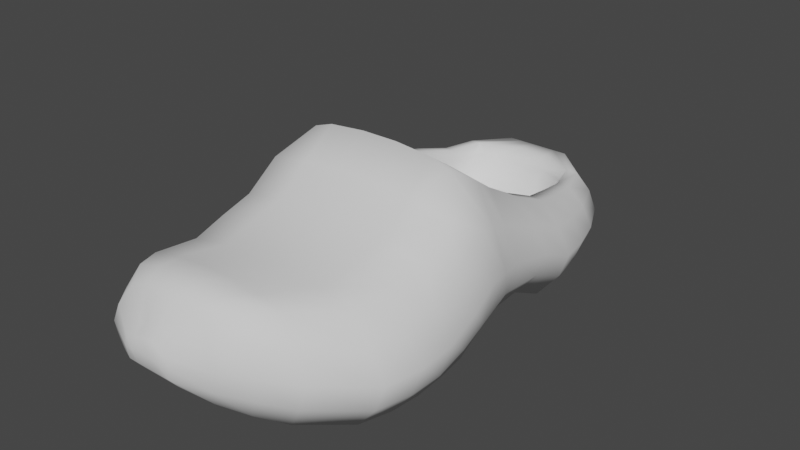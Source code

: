 # Source: croc.blend  (saved by Blender 3.4.6; exported with 4.5.12 LTS)
import bpy
from mathutils import Matrix  # noqa: F401  (used for matrix-valued properties, if any)

bpy.ops.wm.read_factory_settings(use_empty=True)
scene = bpy.context.scene
scene.name = 'Scene'

# ---- collections
col_collection = bpy.data.collections.new('Collection'); scene.collection.children.link(col_collection)

# ---- world
world_world = bpy.data.worlds.new('World'); scene.world = world_world
world_world.use_nodes = True; world_world.node_tree.nodes.clear()
_N = world_world.node_tree.nodes; _L = world_world.node_tree.links
n0 = _N.new('ShaderNodeOutputWorld'); n0.name = 'World Output'; n0.location = (300, 300)
n1 = _N.new('ShaderNodeBackground'); n1.name = 'Background'; n1.location = (10, 300)
n1.inputs[0].default_value = (0.05088, 0.05088, 0.05088, 1.0)
_L.new(n1.outputs[0], n0.inputs[0])
n0.is_active_output = True
world_world.color = (0.05088, 0.05088, 0.05088)
world_world.use_sun_shadow = False
world_world.sun_shadow_jitter_overblur = 0.0

# ---- meshes
me_cube_001 = bpy.data.meshes.new('Cube.001')
me_cube_001.from_pydata([(-0.6772, -1.0, -0.9494), (-0.6772, -1.0, 0.116), (-0.6316, 1.31, -0.9287), (-0.6316, 1.31, -0.2678), (0.924, -1.0, -0.9494), (0.924, -1.0, 0.116), (0.6468, 1.31, -0.9287), (0.6468, 1.31, -0.2678), (-0.6385, -1.554, -0.905), (-0.6385, -1.554, -0.01726), (0.8613, -1.554, -0.01726), (0.8613, -1.554, -0.905), (-0.602, -1.94, -0.7911), (-0.602, -1.94, 0.04374), (0.6369, -1.94, 0.04374), (0.6369, -1.94, -0.7911), (-0.5367, -2.119, -0.7005), (-0.5367, -2.119, 0.05554), (0.4683, -2.119, 0.05554), (0.4683, -2.119, -0.7005), (-0.3241, 1.887, -0.2738), (-0.3241, 1.794, -0.8311), (0.2405, 1.794, -0.8311), (0.2405, 1.887, -0.2738), (-0.6645, -0.4389, -0.948), (-0.5191, -0.4389, 0.5192), (0.8709, -0.4389, -0.948), (0.7255, -0.4389, 0.5192), (-0.6898, -0.07469, 0.279), (0.8177, -0.07469, -0.7874), (-0.6898, -0.07469, -0.7874), (0.8177, -0.07469, 0.279), (-0.7088, 0.345, 0.04294), (0.7987, 0.345, -0.7767), (-0.7088, 0.345, -0.7767), (0.7987, 0.345, 0.04294), (-0.7, 0.6871, -0.1113), (0.7873, 0.6871, -0.9482), (-0.7, 0.6871, -0.9482), (0.7873, 0.6871, -0.1113), (-0.4588, -2.255, -0.6212), (-0.4588, -2.255, -0.01344), (0.2727, -2.255, -0.01344), (0.2727, -2.255, -0.6212), (-0.2773, -2.351, -0.5378), (-0.2972, -2.351, -0.1888), (0.05389, -2.351, -0.1888), (0.04564, -2.351, -0.5378), (0.9193, -1.277, 0.04939), (0.9193, -1.277, -0.9272), (-0.6642, -1.277, -0.9272), (-0.6642, -1.277, 0.04939), (-0.6772, -0.7195, -0.9487), (0.9088, -0.7195, 0.3176), (-0.6772, -0.7195, 0.3176), (0.9088, -0.7195, -0.9487), (-0.7, 0.9988, -0.1895), (0.7303, 0.9988, -0.9385), (-0.7, 0.9988, -0.9385), (0.7303, 0.9988, -0.1895), (0.5481, 1.599, -0.2708), (-0.5576, 1.599, -0.2708), (-0.5576, 1.552, -0.8799), (0.5481, 1.552, -0.8799), (-0.8364, -1.02, -0.683), (-0.9061, -1.02, -0.4167), (-0.802, -1.02, -0.1503), (-0.7484, 1.373, -0.433), (-0.8458, 1.373, -0.5982), (-0.7805, 1.373, -0.7634), (0.7556, 1.373, -0.433), (0.8463, 1.373, -0.5982), (0.7855, 1.373, -0.7634), (1.082, -1.02, -0.1503), (1.213, -1.02, -0.4167), (1.125, -1.02, -0.683), (-0.789, -1.594, -0.6831), (-0.8549, -1.594, -0.4612), (-0.7566, -1.594, -0.2392), (1.008, -1.594, -0.2392), (1.13, -1.594, -0.4612), (1.048, -1.594, -0.6831), (-0.7443, -1.994, -0.5824), (-0.8066, -1.994, -0.3737), (-0.7136, -1.994, -0.165), (0.7439, -1.994, -0.165), (0.8331, -1.994, -0.3737), (0.7734, -1.994, -0.5824), (-0.6643, -2.179, -0.5115), (-0.7201, -2.179, -0.3225), (-0.6367, -2.179, -0.1335), (0.5456, -2.179, -0.1335), (0.6101, -2.179, -0.3225), (0.5669, -2.179, -0.5115), (-0.3866, 1.946, -0.4132), (-0.4387, 1.922, -0.5525), (-0.4038, 1.898, -0.6918), (0.2776, 1.946, -0.4132), (0.3085, 1.922, -0.5525), (0.2878, 1.898, -0.6918), (1.019, -0.439, 0.1524), (1.143, -0.439, -0.2144), (1.06, -0.439, -0.5812), (-0.7871, -0.439, 0.1524), (-0.8893, -0.439, -0.2144), (-0.8209, -0.439, -0.5812), (0.9567, -0.06174, 0.0124), (1.072, -0.06174, -0.2542), (0.9949, -0.06174, -0.5208), (-0.8169, -0.06174, 0.0124), (-0.9228, -0.06174, -0.2542), (-0.8519, -0.06174, -0.5208), (0.9343, 0.373, -0.162), (1.047, 0.373, -0.3669), (0.9716, 0.373, -0.5718), (-0.8393, 0.373, -0.162), (-0.948, 0.373, -0.3669), (-0.8751, 0.373, -0.5718), (0.9209, 0.7274, -0.3205), (1.032, 0.7274, -0.5298), (0.9577, 0.7274, -0.739), (-0.8288, 0.7274, -0.3205), (-0.9362, 0.7274, -0.5298), (-0.8643, 0.7274, -0.739), (-0.5688, -2.321, -0.4693), (-0.617, -2.321, -0.3173), (-0.5451, -2.321, -0.1654), (0.3155, -2.321, -0.1654), (0.3511, -2.321, -0.3173), (0.3272, -2.321, -0.4693), (-0.3465, -2.42, -0.4506), (-0.3769, -2.42, -0.3633), (-0.3515, -2.42, -0.2761), (0.0566, -2.42, -0.2761), (0.0506, -2.42, -0.3633), (0.04909, -2.42, -0.4506), (-0.8205, -1.307, -0.6831), (-0.8889, -1.307, -0.4389), (-0.7867, -1.307, -0.1948), (1.076, -1.307, -0.1948), (1.207, -1.307, -0.4389), (1.119, -1.307, -0.6831), (-0.802, -0.7296, 0.001047), (-0.9061, -0.7296, -0.3155), (-0.8364, -0.7296, -0.6321), (1.064, -0.7296, 0.001047), (1.193, -0.7296, -0.3155), (1.107, -0.7296, -0.6321), (0.8539, 1.05, -0.3768), (0.9569, 1.05, -0.564), (0.8879, 1.05, -0.7512), (-0.8288, 1.05, -0.3768), (-0.9362, 1.05, -0.564), (-0.8643, 1.05, -0.7512), (0.6646, 1.636, -0.7276), (0.7156, 1.648, -0.5753), (0.6395, 1.66, -0.4231), (-0.6613, 1.66, -0.4231), (-0.7478, 1.648, -0.5753), (-0.6899, 1.636, -0.7276), (0.3911, 1.31, -0.9287), (0.1354, 1.31, -0.9287), (-0.1202, 1.31, -0.9287), (-0.3759, 1.31, -0.9287), (-0.5303, 1.31, -0.2678), (-0.1571, 0.2103, -0.5794), (-0.5737, 0.2103, -0.5794), (0.5296, 1.31, -0.2678), (-0.3569, -1.0, -0.9494), (-0.03669, -1.0, -0.9494), (0.2836, -1.0, -0.9494), (0.6038, -1.0, -0.9494), (0.6038, -1.0, 0.1691), (0.2836, -1.0, 0.1979), (-0.03669, -1.0, 0.1979), (-0.3569, -1.0, 0.1691), (-0.3386, -1.554, -0.905), (-0.03858, -1.554, -0.905), (0.2614, -1.554, -0.905), (0.5614, -1.554, -0.905), (0.5614, -1.554, 0.03582), (0.2614, -1.554, 0.06465), (-0.03858, -1.554, 0.06465), (-0.3386, -1.554, 0.03582), (-0.3543, -1.94, -0.7911), (-0.1065, -1.94, -0.7911), (0.1413, -1.94, -0.7911), (0.3891, -1.94, -0.7911), (0.3891, -1.94, 0.09682), (0.1413, -1.94, 0.1256), (-0.1065, -1.94, 0.1256), (-0.3543, -1.94, 0.09682), (-0.3357, -2.119, -0.7005), (-0.1347, -2.119, -0.7005), (0.06632, -2.119, -0.7005), (0.2673, -2.119, -0.7005), (0.2673, -2.119, 0.1086), (0.06632, -2.119, 0.1375), (-0.1347, -2.119, 0.1375), (-0.3357, -2.119, 0.1086), (0.1276, 1.794, -0.8311), (0.01468, 1.794, -0.8311), (-0.09824, 1.794, -0.8311), (-0.2112, 1.794, -0.8311), (-0.2112, 1.887, -0.2738), (-0.09824, 1.887, -0.2738), (0.01468, 1.887, -0.2738), (0.1276, 1.887, -0.2738), (-0.3574, -0.4389, 0.5723), (-0.05036, -0.4389, 0.6011), (0.2567, -0.4389, 0.6011), (0.5638, -0.4389, 0.5723), (0.5638, -0.4389, -0.948), (0.2567, -0.4389, -0.948), (-0.05036, -0.4389, -0.948), (-0.3574, -0.4389, -0.948), (0.5162, -0.07469, -0.7874), (0.2147, -0.07469, -0.7874), (-0.08682, -0.07469, -0.7874), (-0.3883, -0.07469, -0.7874), (-0.5474, -0.07469, 0.279), (0.7024, -0.2094, -0.5383), (0.2858, -0.2094, -0.5383), (0.7024, -0.07469, 0.279), (-0.5737, 0.345, 0.04294), (-0.1308, -0.2094, -0.5383), (-0.5474, -0.2094, -0.5383), (0.6762, 0.345, 0.04294), (0.4972, 0.345, -0.7767), (0.1957, 0.345, -0.7767), (-0.1058, 0.345, -0.7767), (-0.4073, 0.345, -0.7767), (0.4899, 0.6871, -0.9482), (0.1924, 0.6871, -0.9482), (-0.105, 0.6871, -0.9482), (-0.4025, 0.6871, -0.9482), (-0.567, 0.6871, -0.1113), (0.5296, 1.176, -0.622), (0.1763, 1.176, -0.622), (0.666, 0.6871, -0.1113), (-0.3125, -2.255, -0.6212), (-0.1662, -2.255, -0.6212), (-0.01991, -2.255, -0.6212), (0.1264, -2.255, -0.6212), (0.1264, -2.255, 0.03964), (-0.01991, -2.255, 0.06847), (-0.1662, -2.255, 0.06847), (-0.3125, -2.255, 0.03964), (-0.2127, -2.351, -0.5378), (-0.1481, -2.351, -0.5378), (-0.08354, -2.351, -0.5378), (-0.01895, -2.351, -0.5378), (-0.01895, -2.351, -0.1518), (-0.08354, -2.351, -0.1295), (-0.1481, -2.351, -0.1295), (-0.2127, -2.351, -0.1518), (-0.3475, -1.277, 0.1025), (-0.0308, -1.277, 0.1313), (0.2859, -1.277, 0.1313), (0.6026, -1.277, 0.1025), (0.6026, -1.277, -0.9272), (0.2859, -1.277, -0.9272), (-0.0308, -1.277, -0.9272), (-0.3475, -1.277, -0.9272), (-0.36, -0.7195, 0.3707), (-0.04276, -0.7195, 0.3995), (0.2744, -0.7195, 0.3995), (0.5916, -0.7195, 0.3707), (0.5916, -0.7195, -0.9487), (0.2744, -0.7195, -0.9487), (-0.04276, -0.7195, -0.9487), (-0.36, -0.7195, -0.9487), (-0.5828, 0.9988, -0.1895), (-0.177, 1.176, -0.622), (-0.5303, 1.176, -0.622), (0.6031, 0.9988, -0.1895), (0.4443, 0.9988, -0.9385), (0.1582, 0.9988, -0.9385), (-0.1278, 0.9988, -0.9385), (-0.4139, 0.9988, -0.9385), (-0.3365, 1.552, -0.8799), (-0.1153, 1.552, -0.8799), (0.1058, 1.552, -0.8799), (0.327, 1.552, -0.8799), (0.4409, 1.599, -0.2708), (0.1354, 1.695, -0.2708), (-0.1702, 1.695, -0.2708), (-0.4758, 1.599, -0.2708), (-0.03003, -2.42, -0.4506), (-0.1092, -2.42, -0.4506), (-0.1883, -2.42, -0.4506), (-0.2674, -2.42, -0.4506), (-0.03489, -2.439, -0.3477), (-0.1204, -2.439, -0.3381), (-0.2059, -2.439, -0.3381), (-0.2914, -2.439, -0.3477), (-0.02764, -2.42, -0.2515), (-0.1036, -2.42, -0.2281), (-0.1796, -2.42, -0.2281), (-0.2556, -2.42, -0.2515), (-0.2655, 1.898, -0.6918), (-0.1272, 1.898, -0.6918), (0.01117, 1.898, -0.6918), (0.1495, 1.898, -0.6918), (-0.2893, 1.922, -0.5525), (-0.1398, 1.922, -0.5525), (0.009631, 1.922, -0.5525), (0.1591, 1.922, -0.5525), (-0.2538, 1.946, -0.4132), (-0.1209, 1.946, -0.4132), (0.01193, 1.946, -0.4132), (0.1448, 1.946, -0.4132), (-0.6772, -0.2568, -0.8677), (0.8443, -0.2568, 0.3991), (-0.6772, -0.2568, 0.3991), (0.8443, -0.2568, -0.8677), (-0.8364, -0.2504, -0.551), (-0.9061, -0.2504, -0.2343), (-0.802, -0.2504, 0.08241), (1.027, -0.2504, -0.551), (1.108, -0.2504, -0.2343), (0.9879, -0.2504, 0.08241), (-0.3729, -0.2568, -0.8677), (-0.06859, -0.2568, -0.8677), (0.2357, -0.2568, -0.8677), (0.54, -0.2568, -0.8677), (0.6331, -0.2577, 0.4391), (0.2713, -0.3174, 0.5097), (-0.09059, -0.3174, 0.5097), (-0.4524, -0.2577, 0.4391), (-0.5303, 1.271, -0.3705), (0.5296, 1.271, -0.3705), (-0.5474, -0.1138, 0.1763), (0.7024, -0.1138, 0.1763), (-0.5737, 0.306, -0.05979), (0.6762, 0.306, -0.05979), (-0.567, 0.6481, -0.214), (0.666, 0.6481, -0.214), (-0.5828, 0.9597, -0.2923), (0.6031, 0.9597, -0.2923), (0.4409, 1.56, -0.3735), (0.1354, 1.656, -0.3735), (-0.1702, 1.656, -0.3735), (-0.4758, 1.56, -0.3735), (0.6331, -0.2968, 0.3363), (0.2713, -0.3565, 0.407), (-0.09059, -0.3565, 0.407), (-0.4524, -0.2968, 0.3363), (0.2596, 0.2103, -0.5794), (0.6762, 0.2103, -0.5794), (-0.567, 0.5524, -0.6205), (-0.156, 0.5524, -0.6205), (0.255, 0.5524, -0.6205), (0.666, 0.5524, -0.6205), (-0.5828, 0.864, -0.6266), (-0.1875, 0.864, -0.6266), (0.2078, 0.864, -0.6266), (0.6031, 0.864, -0.6266), (0.4409, 1.464, -0.6251), (0.1354, 1.56, -0.6251), (-0.1702, 1.56, -0.6251), (-0.4758, 1.464, -0.6251), (0.6331, -0.3925, -0.5243), (0.2713, -0.4522, -0.4899), (-0.09059, -0.4522, -0.4899), (-0.4524, -0.3925, -0.5243), (0.6331, -0.7022, 0.2657), (0.6331, -0.7979, -0.595), (0.2713, -0.7619, 0.3363), (0.2713, -0.8576, -0.5605), (-0.09059, -0.7619, 0.3363), (-0.09059, -0.8576, -0.5605), (-0.4524, -0.7022, 0.2657), (-0.4524, -0.7979, -0.595), (0.6331, -1.056, 0.04343), (0.6331, -1.152, -0.8172), (0.2713, -1.116, 0.1141), (0.2713, -1.211, -0.7828), (-0.09059, -1.116, 0.1141), (-0.09059, -1.211, -0.7828), (-0.4524, -1.056, 0.04343), (-0.4524, -1.152, -0.8172), (0.6331, -1.392, -0.03008), (0.6331, -1.488, -0.8908), (0.2713, -1.452, 0.04055), (0.2713, -1.548, -0.8563), (-0.09059, -1.452, 0.04055), (-0.09059, -1.548, -0.8563), (-0.4524, -1.392, -0.03008), (-0.4524, -1.488, -0.8908), (0.6331, -1.801, 0.0265), (0.6331, -1.897, -0.7452), (0.2713, -1.861, 0.08983), (0.2713, -1.957, -0.7143), (-0.09059, -1.861, 0.08983), (-0.09059, -1.957, -0.7143), (-0.4524, -1.801, 0.0265), (-0.4524, -1.897, -0.7452)], [], [(151, 56, 3, 67), (284, 60, 23, 207), (145, 53, 5, 73), (139, 48, 10, 79), (268, 55, 4, 171), (264, 54, 1, 175), (79, 10, 14, 85), (136, 50, 8, 76), (260, 49, 11, 179), (256, 51, 9, 183), (187, 15, 19, 195), (179, 11, 15, 187), (76, 8, 12, 82), (183, 9, 13, 191), (199, 17, 41, 247), (82, 12, 16, 88), (191, 13, 17, 199), (85, 14, 18, 91), (311, 207, 23, 97), (157, 61, 20, 94), (154, 63, 22, 99), (280, 62, 21, 203), (329, 314, 25, 208), (325, 315, 26, 212), (321, 313, 27, 100), (142, 54, 25, 103), (112, 35, 31, 106), (228, 33, 29, 216), (224, 32, 28, 220), (318, 314, 28, 109), (236, 36, 32, 224), (232, 37, 33, 228), (118, 39, 35, 112), (109, 28, 32, 115), (148, 59, 39, 118), (276, 57, 37, 232), (272, 56, 36, 236), (115, 32, 36, 121), (247, 41, 45, 255), (91, 18, 42, 127), (195, 19, 43, 243), (88, 16, 40, 124), (299, 255, 45, 132), (127, 42, 46, 133), (243, 43, 47, 251), (124, 40, 44, 130), (175, 1, 51, 256), (171, 4, 49, 260), (64, 0, 50, 136), (73, 5, 48, 139), (66, 1, 54, 142), (208, 25, 54, 264), (212, 26, 55, 268), (100, 27, 53, 145), (164, 3, 56, 272), (160, 6, 57, 276), (70, 7, 59, 148), (121, 36, 56, 151), (163, 2, 62, 280), (72, 6, 63, 154), (67, 3, 61, 157), (167, 7, 60, 284), (2, 69, 159, 62), (69, 68, 158, 159), (68, 67, 157, 158), (7, 70, 156, 60), (70, 71, 155, 156), (71, 72, 154, 155), (38, 123, 153, 58), (123, 122, 152, 153), (122, 121, 151, 152), (6, 72, 150, 57), (72, 71, 149, 150), (71, 70, 148, 149), (26, 102, 147, 55), (102, 101, 146, 147), (101, 100, 145, 146), (0, 64, 144, 52), (64, 65, 143, 144), (65, 66, 142, 143), (4, 75, 141, 49), (75, 74, 140, 141), (74, 73, 139, 140), (1, 66, 138, 51), (66, 65, 137, 138), (65, 64, 136, 137), (41, 126, 132, 45), (126, 125, 131, 132), (125, 124, 130, 131), (43, 129, 135, 47), (129, 128, 134, 135), (128, 127, 133, 134), (248, 291, 130, 44), (291, 295, 131, 130), (295, 299, 132, 131), (17, 90, 126, 41), (90, 89, 125, 126), (89, 88, 124, 125), (19, 93, 129, 43), (93, 92, 128, 129), (92, 91, 127, 128), (34, 117, 123, 38), (117, 116, 122, 123), (116, 115, 121, 122), (57, 150, 120, 37), (150, 149, 119, 120), (149, 148, 118, 119), (30, 111, 117, 34), (111, 110, 116, 117), (110, 109, 115, 116), (37, 120, 114, 33), (120, 119, 113, 114), (119, 118, 112, 113), (312, 316, 111, 30), (316, 317, 110, 111), (317, 318, 109, 110), (33, 114, 108, 29), (114, 113, 107, 108), (113, 112, 106, 107), (52, 144, 105, 24), (144, 143, 104, 105), (143, 142, 103, 104), (315, 319, 102, 26), (319, 320, 101, 102), (320, 321, 100, 101), (60, 156, 97, 23), (156, 155, 98, 97), (155, 154, 99, 98), (62, 159, 96, 21), (159, 158, 95, 96), (158, 157, 94, 95), (200, 303, 99, 22), (303, 307, 98, 99), (307, 311, 97, 98), (15, 87, 93, 19), (87, 86, 92, 93), (86, 85, 91, 92), (13, 84, 90, 17), (84, 83, 89, 90), (83, 82, 88, 89), (9, 78, 84, 13), (78, 77, 83, 84), (77, 76, 82, 83), (51, 138, 78, 9), (138, 137, 77, 78), (137, 136, 76, 77), (11, 81, 87, 15), (81, 80, 86, 87), (80, 79, 85, 86), (49, 141, 81, 11), (141, 140, 80, 81), (140, 139, 79, 80), (55, 147, 75, 4), (147, 146, 74, 75), (146, 145, 73, 74), (58, 153, 69, 2), (153, 152, 68, 69), (152, 151, 67, 68), (95, 94, 308, 304), (304, 308, 309, 305), (305, 309, 310, 306), (306, 310, 311, 307), (96, 95, 304, 300), (300, 304, 305, 301), (301, 305, 306, 302), (302, 306, 307, 303), (21, 96, 300, 203), (203, 300, 301, 202), (202, 301, 302, 201), (201, 302, 303, 200), (134, 133, 296, 292), (292, 296, 297, 293), (293, 297, 298, 294), (294, 298, 299, 295), (135, 134, 292, 288), (288, 292, 293, 289), (289, 293, 294, 290), (290, 294, 295, 291), (47, 135, 288, 251), (251, 288, 289, 250), (250, 289, 290, 249), (249, 290, 291, 248), (3, 164, 287, 61), (275, 167, 331, 339), (220, 329, 347, 332), (236, 224, 334, 336), (6, 160, 283, 63), (160, 161, 282, 283), (161, 162, 281, 282), (162, 163, 280, 281), (2, 163, 279, 58), (163, 162, 278, 279), (162, 161, 277, 278), (161, 160, 276, 277), (7, 167, 275, 59), (239, 275, 339, 337), (167, 284, 340, 331), (286, 287, 343, 342), (24, 215, 271, 52), (215, 214, 270, 271), (214, 213, 269, 270), (213, 212, 268, 269), (27, 211, 267, 53), (211, 210, 266, 267), (210, 209, 265, 266), (209, 208, 264, 265), (0, 168, 263, 50), (168, 169, 262, 263), (169, 170, 261, 262), (170, 171, 260, 261), (5, 172, 259, 48), (172, 173, 258, 259), (173, 174, 257, 258), (174, 175, 256, 257), (40, 240, 248, 44), (240, 241, 249, 248), (241, 242, 250, 249), (242, 243, 251, 250), (133, 46, 252, 296), (296, 252, 253, 297), (297, 253, 254, 298), (298, 254, 255, 299), (16, 192, 240, 40), (192, 193, 241, 240), (193, 194, 242, 241), (194, 195, 243, 242), (42, 244, 252, 46), (244, 245, 253, 252), (245, 246, 254, 253), (246, 247, 255, 254), (59, 275, 239, 39), (285, 286, 342, 341), (326, 223, 333, 344), (227, 239, 337, 335), (58, 279, 235, 38), (279, 278, 234, 235), (278, 277, 233, 234), (277, 276, 232, 233), (38, 235, 231, 34), (235, 234, 230, 231), (234, 233, 229, 230), (233, 232, 228, 229), (39, 239, 227, 35), (284, 285, 341, 340), (224, 220, 332, 334), (164, 272, 338, 330), (35, 227, 223, 31), (287, 164, 330, 343), (327, 326, 344, 345), (272, 236, 336, 338), (34, 231, 219, 30), (231, 230, 218, 219), (230, 229, 217, 218), (229, 228, 216, 217), (312, 322, 215, 24), (322, 323, 214, 215), (323, 324, 213, 214), (324, 325, 212, 213), (313, 326, 211, 27), (326, 327, 210, 211), (327, 328, 209, 210), (328, 329, 208, 209), (63, 283, 200, 22), (283, 282, 201, 200), (282, 281, 202, 201), (281, 280, 203, 202), (94, 20, 204, 308), (308, 204, 205, 309), (309, 205, 206, 310), (310, 206, 207, 311), (14, 188, 196, 18), (188, 189, 197, 196), (189, 190, 198, 197), (190, 191, 199, 198), (18, 196, 244, 42), (196, 197, 245, 244), (197, 198, 246, 245), (198, 199, 247, 246), (10, 180, 188, 14), (180, 181, 189, 188), (181, 182, 190, 189), (182, 183, 191, 190), (8, 176, 184, 12), (176, 177, 185, 184), (177, 178, 186, 185), (178, 179, 187, 186), (12, 184, 192, 16), (184, 185, 193, 192), (185, 186, 194, 193), (186, 187, 195, 194), (48, 259, 180, 10), (259, 258, 181, 180), (258, 257, 182, 181), (257, 256, 183, 182), (50, 263, 176, 8), (263, 262, 177, 176), (262, 261, 178, 177), (261, 260, 179, 178), (53, 267, 172, 5), (267, 266, 173, 172), (266, 265, 174, 173), (265, 264, 175, 174), (52, 271, 168, 0), (271, 270, 169, 168), (270, 269, 170, 169), (269, 268, 171, 170), (61, 287, 204, 20), (287, 286, 205, 204), (286, 285, 206, 205), (285, 284, 207, 206), (328, 327, 345, 346), (329, 328, 346, 347), (223, 227, 335, 333), (31, 223, 326, 313), (217, 216, 325, 324), (218, 217, 324, 323), (219, 218, 323, 322), (30, 219, 322, 312), (107, 106, 321, 320), (108, 107, 320, 319), (29, 108, 319, 315), (104, 103, 318, 317), (105, 104, 317, 316), (24, 105, 316, 312), (103, 25, 314, 318), (106, 31, 313, 321), (216, 29, 315, 325), (220, 28, 314, 329), (336, 334, 166, 350), (343, 330, 274, 361), (330, 338, 354, 274), (342, 343, 361, 360), (341, 342, 360, 359), (344, 333, 221, 362), (335, 337, 353, 349), (340, 341, 359, 358), (334, 332, 226, 166), (339, 331, 237, 357), (347, 346, 370, 372), (338, 336, 350, 354), (331, 340, 358, 237), (345, 344, 366, 368), (363, 364, 371, 369), (333, 335, 349, 221), (332, 347, 365, 226), (337, 339, 357, 353), (274, 273, 360, 361), (273, 238, 359, 360), (238, 237, 358, 359), (237, 238, 356, 357), (238, 273, 355, 356), (273, 274, 354, 355), (357, 356, 352, 353), (356, 355, 351, 352), (355, 354, 350, 351), (353, 352, 348, 349), (352, 351, 165, 348), (351, 350, 166, 165), (349, 348, 222, 221), (348, 165, 225, 222), (165, 166, 226, 225), (225, 226, 365, 364), (222, 225, 364, 363), (221, 222, 363, 362), (371, 373, 381, 379), (367, 369, 377, 375), (366, 367, 375, 374), (362, 363, 369, 367), (344, 362, 367, 366), (365, 347, 372, 373), (364, 365, 373, 371), (346, 345, 368, 370), (374, 375, 383, 382), (380, 378, 386, 388), (376, 374, 382, 384), (370, 368, 376, 378), (373, 372, 380, 381), (369, 371, 379, 377), (368, 366, 374, 376), (372, 370, 378, 380), (388, 386, 394, 396), (384, 382, 390, 392), (385, 387, 395, 393), (375, 377, 385, 383), (379, 381, 389, 387), (378, 376, 384, 386), (381, 380, 388, 389), (377, 379, 387, 385), (392, 390, 391, 393), (394, 392, 393, 395), (396, 394, 395, 397), (382, 383, 391, 390), (383, 385, 393, 391), (387, 389, 397, 395), (386, 384, 392, 394), (389, 388, 396, 397)])
me_cube_001.polygons.foreach_set('use_smooth', [True] * 396)
_uv = me_cube_001.uv_layers.new(name='UVMap')
_uv.uv.foreach_set('vector', [0.5625, 0.218, 0.625, 0.218, 0.625, 0.25, 0.5625, 0.25, 0.675, 0.5, 0.625, 0.5, 0.625, 0.5, 0.675, 0.5, 0.5625, 0.7149, 0.625, 0.7149, 0.625, 0.75, 0.5625, 0.75, 0.5625, 0.75, 0.625, 0.75, 0.625, 0.75, 0.5625, 0.75, 0.325, 0.7149, 0.375, 0.7149, 0.375, 0.75, 0.325, 0.75, 0.825, 0.7149, 0.875, 0.7149, 0.875, 0.75, 0.825, 0.75, 0.5625, 0.75, 0.625, 0.75, 0.625, 0.75, 0.5625, 0.75, 0.4375, 0.0, 0.375, 0.0, 0.375, 0.0, 0.4375, 0.0, 0.325, 0.75, 0.375, 0.75, 0.375, 0.75, 0.325, 0.75, 0.825, 0.75, 0.875, 0.75, 0.875, 0.75, 0.825, 0.75, 0.325, 0.75, 0.375, 0.75, 0.375, 0.75, 0.325, 0.75, 0.325, 0.75, 0.375, 0.75, 0.375, 0.75, 0.325, 0.75, 0.4375, 0.0, 0.375, 0.0, 0.375, 0.0, 0.4375, 0.0, 0.825, 0.75, 0.875, 0.75, 0.875, 0.75, 0.825, 0.75, 0.825, 0.75, 0.875, 0.75, 0.875, 0.75, 0.825, 0.75, 0.4375, 0.0, 0.375, 0.0, 0.375, 0.0, 0.4375, 0.0, 0.825, 0.75, 0.875, 0.75, 0.875, 0.75, 0.825, 0.75, 0.5625, 0.75, 0.625, 0.75, 0.625, 0.75, 0.5625, 0.75, 0.5625, 0.45, 0.625, 0.45, 0.625, 0.5, 0.5625, 0.5, 0.5625, 0.25, 0.625, 0.25, 0.625, 0.25, 0.5625, 0.25, 0.4375, 0.5, 0.375, 0.5, 0.375, 0.5, 0.4375, 0.5, 0.175, 0.5, 0.125, 0.5, 0.125, 0.5, 0.175, 0.5, 0.825, 0.6611, 0.875, 0.6611, 0.875, 0.6799, 0.825, 0.6799, 0.325, 0.6611, 0.375, 0.6611, 0.375, 0.6799, 0.325, 0.6799, 0.5625, 0.6611, 0.625, 0.6611, 0.625, 0.6799, 0.5625, 0.6799, 0.5625, 0.03507, 0.625, 0.03507, 0.625, 0.07013, 0.5625, 0.07013, 0.5625, 0.5993, 0.625, 0.5993, 0.625, 0.6424, 0.5625, 0.6424, 0.325, 0.5993, 0.375, 0.5993, 0.375, 0.6424, 0.325, 0.6424, 0.825, 0.5993, 0.875, 0.5993, 0.875, 0.6424, 0.825, 0.6424, 0.5625, 0.08886, 0.625, 0.08886, 0.625, 0.1076, 0.5625, 0.1076, 0.825, 0.5641, 0.875, 0.5641, 0.875, 0.5993, 0.825, 0.5993, 0.325, 0.5641, 0.375, 0.5641, 0.375, 0.5993, 0.325, 0.5993, 0.5625, 0.5641, 0.625, 0.5641, 0.625, 0.5993, 0.5625, 0.5993, 0.5625, 0.1076, 0.625, 0.1076, 0.625, 0.1507, 0.5625, 0.1507, 0.5625, 0.532, 0.625, 0.532, 0.625, 0.5641, 0.5625, 0.5641, 0.325, 0.532, 0.375, 0.532, 0.375, 0.5641, 0.325, 0.5641, 0.825, 0.532, 0.875, 0.532, 0.875, 0.5641, 0.825, 0.5641, 0.5625, 0.1507, 0.625, 0.1507, 0.625, 0.1859, 0.5625, 0.1859, 0.825, 0.75, 0.875, 0.75, 0.875, 0.75, 0.825, 0.75, 0.5625, 0.75, 0.625, 0.75, 0.625, 0.75, 0.5625, 0.75, 0.325, 0.75, 0.375, 0.75, 0.375, 0.75, 0.325, 0.75, 0.4375, 0.0, 0.375, 0.0, 0.375, 0.0, 0.4375, 0.0, 0.5625, 0.95, 0.625, 0.95, 0.625, 1.0, 0.5625, 1.0, 0.5625, 0.75, 0.625, 0.75, 0.625, 0.75, 0.5625, 0.75, 0.325, 0.75, 0.375, 0.75, 0.375, 0.75, 0.325, 0.75, 0.4375, 0.0, 0.375, 0.0, 0.375, 0.0, 0.4375, 0.0, 0.825, 0.75, 0.875, 0.75, 0.875, 0.75, 0.825, 0.75, 0.325, 0.75, 0.375, 0.75, 0.375, 0.75, 0.325, 0.75, 0.4375, 0.0, 0.375, 0.0, 0.375, 0.0, 0.4375, 0.0, 0.5625, 0.75, 0.625, 0.75, 0.625, 0.75, 0.5625, 0.75, 0.5625, 0.0, 0.625, 0.0, 0.625, 0.03507, 0.5625, 0.03507, 0.825, 0.6799, 0.875, 0.6799, 0.875, 0.7149, 0.825, 0.7149, 0.325, 0.6799, 0.375, 0.6799, 0.375, 0.7149, 0.325, 0.7149, 0.5625, 0.6799, 0.625, 0.6799, 0.625, 0.7149, 0.5625, 0.7149, 0.825, 0.5, 0.875, 0.5, 0.875, 0.532, 0.825, 0.532, 0.325, 0.5, 0.375, 0.5, 0.375, 0.532, 0.325, 0.532, 0.5625, 0.5, 0.625, 0.5, 0.625, 0.532, 0.5625, 0.532, 0.5625, 0.1859, 0.625, 0.1859, 0.625, 0.218, 0.5625, 0.218, 0.175, 0.5, 0.125, 0.5, 0.125, 0.5, 0.175, 0.5, 0.4375, 0.5, 0.375, 0.5, 0.375, 0.5, 0.4375, 0.5, 0.5625, 0.25, 0.625, 0.25, 0.625, 0.25, 0.5625, 0.25, 0.675, 0.5, 0.625, 0.5, 0.625, 0.5, 0.675, 0.5, 0.375, 0.25, 0.4375, 0.25, 0.4375, 0.25, 0.375, 0.25, 0.4375, 0.25, 0.5, 0.25, 0.5, 0.25, 0.4375, 0.25, 0.5, 0.25, 0.5625, 0.25, 0.5625, 0.25, 0.5, 0.25, 0.625, 0.5, 0.5625, 0.5, 0.5625, 0.5, 0.625, 0.5, 0.5625, 0.5, 0.5, 0.5, 0.5, 0.5, 0.5625, 0.5, 0.5, 0.5, 0.4375, 0.5, 0.4375, 0.5, 0.5, 0.5, 0.375, 0.1859, 0.4375, 0.1859, 0.4375, 0.218, 0.375, 0.218, 0.4375, 0.1859, 0.5, 0.1859, 0.5, 0.218, 0.4375, 0.218, 0.5, 0.1859, 0.5625, 0.1859, 0.5625, 0.218, 0.5, 0.218, 0.375, 0.5, 0.4375, 0.5, 0.4375, 0.532, 0.375, 0.532, 0.4375, 0.5, 0.5, 0.5, 0.5, 0.532, 0.4375, 0.532, 0.5, 0.5, 0.5625, 0.5, 0.5625, 0.532, 0.5, 0.532, 0.375, 0.6799, 0.4375, 0.6799, 0.4375, 0.7149, 0.375, 0.7149, 0.4375, 0.6799, 0.5, 0.6799, 0.5, 0.7149, 0.4375, 0.7149, 0.5, 0.6799, 0.5625, 0.6799, 0.5625, 0.7149, 0.5, 0.7149, 0.375, 0.0, 0.4375, 0.0, 0.4375, 0.03507, 0.375, 0.03507, 0.4375, 0.0, 0.5, 0.0, 0.5, 0.03507, 0.4375, 0.03507, 0.5, 0.0, 0.5625, 0.0, 0.5625, 0.03507, 0.5, 0.03507, 0.375, 0.75, 0.4375, 0.75, 0.4375, 0.75, 0.375, 0.75, 0.4375, 0.75, 0.5, 0.75, 0.5, 0.75, 0.4375, 0.75, 0.5, 0.75, 0.5625, 0.75, 0.5625, 0.75, 0.5, 0.75, 0.625, 0.0, 0.5625, 0.0, 0.5625, 0.0, 0.625, 0.0, 0.5625, 0.0, 0.5, 0.0, 0.5, 0.0, 0.5625, 0.0, 0.5, 0.0, 0.4375, 0.0, 0.4375, 0.0, 0.5, 0.0, 0.625, 0.0, 0.5625, 0.0, 0.5625, 0.0, 0.625, 0.0, 0.5625, 0.0, 0.5, 0.0, 0.5, 0.0, 0.5625, 0.0, 0.5, 0.0, 0.4375, 0.0, 0.4375, 0.0, 0.5, 0.0, 0.375, 0.75, 0.4375, 0.75, 0.4375, 0.75, 0.375, 0.75, 0.4375, 0.75, 0.5, 0.75, 0.5, 0.75, 0.4375, 0.75, 0.5, 0.75, 0.5625, 0.75, 0.5625, 0.75, 0.5, 0.75, 0.375, 0.95, 0.4375, 0.95, 0.4375, 1.0, 0.375, 1.0, 0.4375, 0.95, 0.5, 0.95, 0.5, 1.0, 0.4375, 1.0, 0.5, 0.95, 0.5625, 0.95, 0.5625, 1.0, 0.5, 1.0, 0.625, 0.0, 0.5625, 0.0, 0.5625, 0.0, 0.625, 0.0, 0.5625, 0.0, 0.5, 0.0, 0.5, 0.0, 0.5625, 0.0, 0.5, 0.0, 0.4375, 0.0, 0.4375, 0.0, 0.5, 0.0, 0.375, 0.75, 0.4375, 0.75, 0.4375, 0.75, 0.375, 0.75, 0.4375, 0.75, 0.5, 0.75, 0.5, 0.75, 0.4375, 0.75, 0.5, 0.75, 0.5625, 0.75, 0.5625, 0.75, 0.5, 0.75, 0.375, 0.1507, 0.4375, 0.1507, 0.4375, 0.1859, 0.375, 0.1859, 0.4375, 0.1507, 0.5, 0.1507, 0.5, 0.1859, 0.4375, 0.1859, 0.5, 0.1507, 0.5625, 0.1507, 0.5625, 0.1859, 0.5, 0.1859, 0.375, 0.532, 0.4375, 0.532, 0.4375, 0.5641, 0.375, 0.5641, 0.4375, 0.532, 0.5, 0.532, 0.5, 0.5641, 0.4375, 0.5641, 0.5, 0.532, 0.5625, 0.532, 0.5625, 0.5641, 0.5, 0.5641, 0.375, 0.1076, 0.4375, 0.1076, 0.4375, 0.1507, 0.375, 0.1507, 0.4375, 0.1076, 0.5, 0.1076, 0.5, 0.1507, 0.4375, 0.1507, 0.5, 0.1076, 0.5625, 0.1076, 0.5625, 0.1507, 0.5, 0.1507, 0.375, 0.5641, 0.4375, 0.5641, 0.4375, 0.5993, 0.375, 0.5993, 0.4375, 0.5641, 0.5, 0.5641, 0.5, 0.5993, 0.4375, 0.5993, 0.5, 0.5641, 0.5625, 0.5641, 0.5625, 0.5993, 0.5, 0.5993, 0.375, 0.08886, 0.4375, 0.08886, 0.4375, 0.1076, 0.375, 0.1076, 0.4375, 0.08886, 0.5, 0.08886, 0.5, 0.1076, 0.4375, 0.1076, 0.5, 0.08886, 0.5625, 0.08886, 0.5625, 0.1076, 0.5, 0.1076, 0.375, 0.5993, 0.4375, 0.5993, 0.4375, 0.6424, 0.375, 0.6424, 0.4375, 0.5993, 0.5, 0.5993, 0.5, 0.6424, 0.4375, 0.6424, 0.5, 0.5993, 0.5625, 0.5993, 0.5625, 0.6424, 0.5, 0.6424, 0.375, 0.03507, 0.4375, 0.03507, 0.4375, 0.07013, 0.375, 0.07013, 0.4375, 0.03507, 0.5, 0.03507, 0.5, 0.07013, 0.4375, 0.07013, 0.5, 0.03507, 0.5625, 0.03507, 0.5625, 0.07013, 0.5, 0.07013, 0.375, 0.6611, 0.4375, 0.6611, 0.4375, 0.6799, 0.375, 0.6799, 0.4375, 0.6611, 0.5, 0.6611, 0.5, 0.6799, 0.4375, 0.6799, 0.5, 0.6611, 0.5625, 0.6611, 0.5625, 0.6799, 0.5, 0.6799, 0.625, 0.5, 0.5625, 0.5, 0.5625, 0.5, 0.625, 0.5, 0.5625, 0.5, 0.5, 0.5, 0.5, 0.5, 0.5625, 0.5, 0.5, 0.5, 0.4375, 0.5, 0.4375, 0.5, 0.5, 0.5, 0.375, 0.25, 0.4375, 0.25, 0.4375, 0.25, 0.375, 0.25, 0.4375, 0.25, 0.5, 0.25, 0.5, 0.25, 0.4375, 0.25, 0.5, 0.25, 0.5625, 0.25, 0.5625, 0.25, 0.5, 0.25, 0.375, 0.45, 0.4375, 0.45, 0.4375, 0.5, 0.375, 0.5, 0.4375, 0.45, 0.5, 0.45, 0.5, 0.5, 0.4375, 0.5, 0.5, 0.45, 0.5625, 0.45, 0.5625, 0.5, 0.5, 0.5, 0.375, 0.75, 0.4375, 0.75, 0.4375, 0.75, 0.375, 0.75, 0.4375, 0.75, 0.5, 0.75, 0.5, 0.75, 0.4375, 0.75, 0.5, 0.75, 0.5625, 0.75, 0.5625, 0.75, 0.5, 0.75, 0.625, 0.0, 0.5625, 0.0, 0.5625, 0.0, 0.625, 0.0, 0.5625, 0.0, 0.5, 0.0, 0.5, 0.0, 0.5625, 0.0, 0.5, 0.0, 0.4375, 0.0, 0.4375, 0.0, 0.5, 0.0, 0.625, 0.0, 0.5625, 0.0, 0.5625, 0.0, 0.625, 0.0, 0.5625, 0.0, 0.5, 0.0, 0.5, 0.0, 0.5625, 0.0, 0.5, 0.0, 0.4375, 0.0, 0.4375, 0.0, 0.5, 0.0, 0.625, 0.0, 0.5625, 0.0, 0.5625, 0.0, 0.625, 0.0, 0.5625, 0.0, 0.5, 0.0, 0.5, 0.0, 0.5625, 0.0, 0.5, 0.0, 0.4375, 0.0, 0.4375, 0.0, 0.5, 0.0, 0.375, 0.75, 0.4375, 0.75, 0.4375, 0.75, 0.375, 0.75, 0.4375, 0.75, 0.5, 0.75, 0.5, 0.75, 0.4375, 0.75, 0.5, 0.75, 0.5625, 0.75, 0.5625, 0.75, 0.5, 0.75, 0.375, 0.75, 0.4375, 0.75, 0.4375, 0.75, 0.375, 0.75, 0.4375, 0.75, 0.5, 0.75, 0.5, 0.75, 0.4375, 0.75, 0.5, 0.75, 0.5625, 0.75, 0.5625, 0.75, 0.5, 0.75, 0.375, 0.7149, 0.4375, 0.7149, 0.4375, 0.75, 0.375, 0.75, 0.4375, 0.7149, 0.5, 0.7149, 0.5, 0.75, 0.4375, 0.75, 0.5, 0.7149, 0.5625, 0.7149, 0.5625, 0.75, 0.5, 0.75, 0.375, 0.218, 0.4375, 0.218, 0.4375, 0.25, 0.375, 0.25, 0.4375, 0.218, 0.5, 0.218, 0.5, 0.25, 0.4375, 0.25, 0.5, 0.218, 0.5625, 0.218, 0.5625, 0.25, 0.5, 0.25, 0.5, 0.25, 0.5625, 0.25, 0.5625, 0.3, 0.5, 0.3, 0.5, 0.3, 0.5625, 0.3, 0.5625, 0.35, 0.5, 0.35, 0.5, 0.35, 0.5625, 0.35, 0.5625, 0.4, 0.5, 0.4, 0.5, 0.4, 0.5625, 0.4, 0.5625, 0.45, 0.5, 0.45, 0.4375, 0.25, 0.5, 0.25, 0.5, 0.3, 0.4375, 0.3, 0.4375, 0.3, 0.5, 0.3, 0.5, 0.35, 0.4375, 0.35, 0.4375, 0.35, 0.5, 0.35, 0.5, 0.4, 0.4375, 0.4, 0.4375, 0.4, 0.5, 0.4, 0.5, 0.45, 0.4375, 0.45, 0.375, 0.25, 0.4375, 0.25, 0.4375, 0.3, 0.375, 0.3, 0.375, 0.3, 0.4375, 0.3, 0.4375, 0.35, 0.375, 0.35, 0.375, 0.35, 0.4375, 0.35, 0.4375, 0.4, 0.375, 0.4, 0.375, 0.4, 0.4375, 0.4, 0.4375, 0.45, 0.375, 0.45, 0.5, 0.75, 0.5625, 0.75, 0.5625, 0.8, 0.5, 0.8, 0.5, 0.8, 0.5625, 0.8, 0.5625, 0.85, 0.5, 0.85, 0.5, 0.85, 0.5625, 0.85, 0.5625, 0.9, 0.5, 0.9, 0.5, 0.9, 0.5625, 0.9, 0.5625, 0.95, 0.5, 0.95, 0.4375, 0.75, 0.5, 0.75, 0.5, 0.8, 0.4375, 0.8, 0.4375, 0.8, 0.5, 0.8, 0.5, 0.85, 0.4375, 0.85, 0.4375, 0.85, 0.5, 0.85, 0.5, 0.9, 0.4375, 0.9, 0.4375, 0.9, 0.5, 0.9, 0.5, 0.95, 0.4375, 0.95, 0.375, 0.75, 0.4375, 0.75, 0.4375, 0.8, 0.375, 0.8, 0.375, 0.8, 0.4375, 0.8, 0.4375, 0.85, 0.375, 0.85, 0.375, 0.85, 0.4375, 0.85, 0.4375, 0.9, 0.375, 0.9, 0.375, 0.9, 0.4375, 0.9, 0.4375, 0.95, 0.375, 0.95, 0.875, 0.5, 0.825, 0.5, 0.825, 0.5, 0.875, 0.5, 0.675, 0.532, 0.675, 0.5, 0.675, 0.5, 0.675, 0.532, 0.825, 0.6424, 0.825, 0.6611, 0.825, 0.6611, 0.825, 0.6424, 0.825, 0.5641, 0.825, 0.5993, 0.825, 0.5993, 0.825, 0.5641, 0.375, 0.5, 0.325, 0.5, 0.325, 0.5, 0.375, 0.5, 0.325, 0.5, 0.275, 0.5, 0.275, 0.5, 0.325, 0.5, 0.275, 0.5, 0.225, 0.5, 0.225, 0.5, 0.275, 0.5, 0.225, 0.5, 0.175, 0.5, 0.175, 0.5, 0.225, 0.5, 0.125, 0.5, 0.175, 0.5, 0.175, 0.532, 0.125, 0.532, 0.175, 0.5, 0.225, 0.5, 0.225, 0.532, 0.175, 0.532, 0.225, 0.5, 0.275, 0.5, 0.275, 0.532, 0.225, 0.532, 0.275, 0.5, 0.325, 0.5, 0.325, 0.532, 0.275, 0.532, 0.625, 0.5, 0.675, 0.5, 0.675, 0.532, 0.625, 0.532, 0.675, 0.5641, 0.675, 0.532, 0.675, 0.532, 0.675, 0.5641, 0.675, 0.5, 0.675, 0.5, 0.675, 0.5, 0.675, 0.5, 0.775, 0.5, 0.825, 0.5, 0.825, 0.5, 0.775, 0.5, 0.125, 0.6799, 0.175, 0.6799, 0.175, 0.7149, 0.125, 0.7149, 0.175, 0.6799, 0.225, 0.6799, 0.225, 0.7149, 0.175, 0.7149, 0.225, 0.6799, 0.275, 0.6799, 0.275, 0.7149, 0.225, 0.7149, 0.275, 0.6799, 0.325, 0.6799, 0.325, 0.7149, 0.275, 0.7149, 0.625, 0.6799, 0.675, 0.6799, 0.675, 0.7149, 0.625, 0.7149, 0.675, 0.6799, 0.725, 0.6799, 0.725, 0.7149, 0.675, 0.7149, 0.725, 0.6799, 0.775, 0.6799, 0.775, 0.7149, 0.725, 0.7149, 0.775, 0.6799, 0.825, 0.6799, 0.825, 0.7149, 0.775, 0.7149, 0.125, 0.75, 0.175, 0.75, 0.175, 0.75, 0.125, 0.75, 0.175, 0.75, 0.225, 0.75, 0.225, 0.75, 0.175, 0.75, 0.225, 0.75, 0.275, 0.75, 0.275, 0.75, 0.225, 0.75, 0.275, 0.75, 0.325, 0.75, 0.325, 0.75, 0.275, 0.75, 0.625, 0.75, 0.675, 0.75, 0.675, 0.75, 0.625, 0.75, 0.675, 0.75, 0.725, 0.75, 0.725, 0.75, 0.675, 0.75, 0.725, 0.75, 0.775, 0.75, 0.775, 0.75, 0.725, 0.75, 0.775, 0.75, 0.825, 0.75, 0.825, 0.75, 0.775, 0.75, 0.125, 0.75, 0.175, 0.75, 0.175, 0.75, 0.125, 0.75, 0.175, 0.75, 0.225, 0.75, 0.225, 0.75, 0.175, 0.75, 0.225, 0.75, 0.275, 0.75, 0.275, 0.75, 0.225, 0.75, 0.275, 0.75, 0.325, 0.75, 0.325, 0.75, 0.275, 0.75, 0.5625, 0.75, 0.625, 0.75, 0.625, 0.8, 0.5625, 0.8, 0.5625, 0.8, 0.625, 0.8, 0.625, 0.85, 0.5625, 0.85, 0.5625, 0.85, 0.625, 0.85, 0.625, 0.9, 0.5625, 0.9, 0.5625, 0.9, 0.625, 0.9, 0.625, 0.95, 0.5625, 0.95, 0.125, 0.75, 0.175, 0.75, 0.175, 0.75, 0.125, 0.75, 0.175, 0.75, 0.225, 0.75, 0.225, 0.75, 0.175, 0.75, 0.225, 0.75, 0.275, 0.75, 0.275, 0.75, 0.225, 0.75, 0.275, 0.75, 0.325, 0.75, 0.325, 0.75, 0.275, 0.75, 0.625, 0.75, 0.675, 0.75, 0.675, 0.75, 0.625, 0.75, 0.675, 0.75, 0.725, 0.75, 0.725, 0.75, 0.675, 0.75, 0.725, 0.75, 0.775, 0.75, 0.775, 0.75, 0.725, 0.75, 0.775, 0.75, 0.825, 0.75, 0.825, 0.75, 0.775, 0.75, 0.625, 0.532, 0.675, 0.532, 0.675, 0.5641, 0.625, 0.5641, 0.725, 0.5, 0.775, 0.5, 0.775, 0.5, 0.725, 0.5, 0.675, 0.6611, 0.675, 0.6424, 0.675, 0.6424, 0.675, 0.6611, 0.675, 0.5993, 0.675, 0.5641, 0.675, 0.5641, 0.675, 0.5993, 0.125, 0.532, 0.175, 0.532, 0.175, 0.5641, 0.125, 0.5641, 0.175, 0.532, 0.225, 0.532, 0.225, 0.5641, 0.175, 0.5641, 0.225, 0.532, 0.275, 0.532, 0.275, 0.5641, 0.225, 0.5641, 0.275, 0.532, 0.325, 0.532, 0.325, 0.5641, 0.275, 0.5641, 0.125, 0.5641, 0.175, 0.5641, 0.175, 0.5993, 0.125, 0.5993, 0.175, 0.5641, 0.225, 0.5641, 0.225, 0.5993, 0.175, 0.5993, 0.225, 0.5641, 0.275, 0.5641, 0.275, 0.5993, 0.225, 0.5993, 0.275, 0.5641, 0.325, 0.5641, 0.325, 0.5993, 0.275, 0.5993, 0.625, 0.5641, 0.675, 0.5641, 0.675, 0.5993, 0.625, 0.5993, 0.675, 0.5, 0.725, 0.5, 0.725, 0.5, 0.675, 0.5, 0.825, 0.5993, 0.825, 0.6424, 0.825, 0.6424, 0.825, 0.5993, 0.825, 0.5, 0.825, 0.532, 0.825, 0.532, 0.825, 0.5, 0.625, 0.5993, 0.675, 0.5993, 0.675, 0.6424, 0.625, 0.6424, 0.825, 0.5, 0.825, 0.5, 0.825, 0.5, 0.825, 0.5, 0.725, 0.6611, 0.675, 0.6611, 0.675, 0.6611, 0.725, 0.6611, 0.825, 0.532, 0.825, 0.5641, 0.825, 0.5641, 0.825, 0.532, 0.125, 0.5993, 0.175, 0.5993, 0.175, 0.6424, 0.125, 0.6424, 0.175, 0.5993, 0.225, 0.5993, 0.225, 0.6424, 0.175, 0.6424, 0.225, 0.5993, 0.275, 0.5993, 0.275, 0.6424, 0.225, 0.6424, 0.275, 0.5993, 0.325, 0.5993, 0.325, 0.6424, 0.275, 0.6424, 0.125, 0.6611, 0.175, 0.6611, 0.175, 0.6799, 0.125, 0.6799, 0.175, 0.6611, 0.225, 0.6611, 0.225, 0.6799, 0.175, 0.6799, 0.225, 0.6611, 0.275, 0.6611, 0.275, 0.6799, 0.225, 0.6799, 0.275, 0.6611, 0.325, 0.6611, 0.325, 0.6799, 0.275, 0.6799, 0.625, 0.6611, 0.675, 0.6611, 0.675, 0.6799, 0.625, 0.6799, 0.675, 0.6611, 0.725, 0.6611, 0.725, 0.6799, 0.675, 0.6799, 0.725, 0.6611, 0.775, 0.6611, 0.775, 0.6799, 0.725, 0.6799, 0.775, 0.6611, 0.825, 0.6611, 0.825, 0.6799, 0.775, 0.6799, 0.375, 0.5, 0.325, 0.5, 0.325, 0.5, 0.375, 0.5, 0.325, 0.5, 0.275, 0.5, 0.275, 0.5, 0.325, 0.5, 0.275, 0.5, 0.225, 0.5, 0.225, 0.5, 0.275, 0.5, 0.225, 0.5, 0.175, 0.5, 0.175, 0.5, 0.225, 0.5, 0.5625, 0.25, 0.625, 0.25, 0.625, 0.3, 0.5625, 0.3, 0.5625, 0.3, 0.625, 0.3, 0.625, 0.35, 0.5625, 0.35, 0.5625, 0.35, 0.625, 0.35, 0.625, 0.4, 0.5625, 0.4, 0.5625, 0.4, 0.625, 0.4, 0.625, 0.45, 0.5625, 0.45, 0.625, 0.75, 0.675, 0.75, 0.675, 0.75, 0.625, 0.75, 0.675, 0.75, 0.725, 0.75, 0.725, 0.75, 0.675, 0.75, 0.725, 0.75, 0.775, 0.75, 0.775, 0.75, 0.725, 0.75, 0.775, 0.75, 0.825, 0.75, 0.825, 0.75, 0.775, 0.75, 0.625, 0.75, 0.675, 0.75, 0.675, 0.75, 0.625, 0.75, 0.675, 0.75, 0.725, 0.75, 0.725, 0.75, 0.675, 0.75, 0.725, 0.75, 0.775, 0.75, 0.775, 0.75, 0.725, 0.75, 0.775, 0.75, 0.825, 0.75, 0.825, 0.75, 0.775, 0.75, 0.625, 0.75, 0.675, 0.75, 0.675, 0.75, 0.625, 0.75, 0.675, 0.75, 0.725, 0.75, 0.725, 0.75, 0.675, 0.75, 0.725, 0.75, 0.775, 0.75, 0.775, 0.75, 0.725, 0.75, 0.775, 0.75, 0.825, 0.75, 0.825, 0.75, 0.775, 0.75, 0.125, 0.75, 0.175, 0.75, 0.175, 0.75, 0.125, 0.75, 0.175, 0.75, 0.225, 0.75, 0.225, 0.75, 0.175, 0.75, 0.225, 0.75, 0.275, 0.75, 0.275, 0.75, 0.225, 0.75, 0.275, 0.75, 0.325, 0.75, 0.325, 0.75, 0.275, 0.75, 0.125, 0.75, 0.175, 0.75, 0.175, 0.75, 0.125, 0.75, 0.175, 0.75, 0.225, 0.75, 0.225, 0.75, 0.175, 0.75, 0.225, 0.75, 0.275, 0.75, 0.275, 0.75, 0.225, 0.75, 0.275, 0.75, 0.325, 0.75, 0.325, 0.75, 0.275, 0.75, 0.625, 0.75, 0.675, 0.75, 0.675, 0.75, 0.625, 0.75, 0.675, 0.75, 0.725, 0.75, 0.725, 0.75, 0.675, 0.75, 0.725, 0.75, 0.775, 0.75, 0.775, 0.75, 0.725, 0.75, 0.775, 0.75, 0.825, 0.75, 0.825, 0.75, 0.775, 0.75, 0.125, 0.75, 0.175, 0.75, 0.175, 0.75, 0.125, 0.75, 0.175, 0.75, 0.225, 0.75, 0.225, 0.75, 0.175, 0.75, 0.225, 0.75, 0.275, 0.75, 0.275, 0.75, 0.225, 0.75, 0.275, 0.75, 0.325, 0.75, 0.325, 0.75, 0.275, 0.75, 0.625, 0.7149, 0.675, 0.7149, 0.675, 0.75, 0.625, 0.75, 0.675, 0.7149, 0.725, 0.7149, 0.725, 0.75, 0.675, 0.75, 0.725, 0.7149, 0.775, 0.7149, 0.775, 0.75, 0.725, 0.75, 0.775, 0.7149, 0.825, 0.7149, 0.825, 0.75, 0.775, 0.75, 0.125, 0.7149, 0.175, 0.7149, 0.175, 0.75, 0.125, 0.75, 0.175, 0.7149, 0.225, 0.7149, 0.225, 0.75, 0.175, 0.75, 0.225, 0.7149, 0.275, 0.7149, 0.275, 0.75, 0.225, 0.75, 0.275, 0.7149, 0.325, 0.7149, 0.325, 0.75, 0.275, 0.75, 0.875, 0.5, 0.825, 0.5, 0.825, 0.5, 0.875, 0.5, 0.825, 0.5, 0.775, 0.5, 0.775, 0.5, 0.825, 0.5, 0.775, 0.5, 0.725, 0.5, 0.725, 0.5, 0.775, 0.5, 0.725, 0.5, 0.675, 0.5, 0.675, 0.5, 0.725, 0.5, 0.775, 0.6611, 0.725, 0.6611, 0.725, 0.6611, 0.775, 0.6611, 0.825, 0.6611, 0.775, 0.6611, 0.775, 0.6611, 0.825, 0.6611, 0.675, 0.6424, 0.675, 0.5993, 0.675, 0.5993, 0.675, 0.6424, 0.625, 0.6424, 0.675, 0.6424, 0.675, 0.6611, 0.625, 0.6611, 0.275, 0.6424, 0.325, 0.6424, 0.325, 0.6611, 0.275, 0.6611, 0.225, 0.6424, 0.275, 0.6424, 0.275, 0.6611, 0.225, 0.6611, 0.175, 0.6424, 0.225, 0.6424, 0.225, 0.6611, 0.175, 0.6611, 0.125, 0.6424, 0.175, 0.6424, 0.175, 0.6611, 0.125, 0.6611, 0.5, 0.6424, 0.5625, 0.6424, 0.5625, 0.6611, 0.5, 0.6611, 0.4375, 0.6424, 0.5, 0.6424, 0.5, 0.6611, 0.4375, 0.6611, 0.375, 0.6424, 0.4375, 0.6424, 0.4375, 0.6611, 0.375, 0.6611, 0.5, 0.07013, 0.5625, 0.07013, 0.5625, 0.08886, 0.5, 0.08886, 0.4375, 0.07013, 0.5, 0.07013, 0.5, 0.08886, 0.4375, 0.08886, 0.375, 0.07013, 0.4375, 0.07013, 0.4375, 0.08886, 0.375, 0.08886, 0.5625, 0.07013, 0.625, 0.07013, 0.625, 0.08886, 0.5625, 0.08886, 0.5625, 0.6424, 0.625, 0.6424, 0.625, 0.6611, 0.5625, 0.6611, 0.325, 0.6424, 0.375, 0.6424, 0.375, 0.6611, 0.325, 0.6611, 0.825, 0.6424, 0.875, 0.6424, 0.875, 0.6611, 0.825, 0.6611, 0.825, 0.5641, 0.825, 0.5993, 0.825, 0.5993, 0.825, 0.5641, 0.825, 0.5, 0.825, 0.5, 0.825, 0.5, 0.825, 0.5, 0.825, 0.5, 0.825, 0.532, 0.825, 0.532, 0.825, 0.5, 0.775, 0.5, 0.825, 0.5, 0.825, 0.5, 0.775, 0.5, 0.725, 0.5, 0.775, 0.5, 0.775, 0.5, 0.725, 0.5, 0.675, 0.6611, 0.675, 0.6424, 0.675, 0.6424, 0.675, 0.6611, 0.675, 0.5993, 0.675, 0.5641, 0.675, 0.5641, 0.675, 0.5993, 0.675, 0.5, 0.725, 0.5, 0.725, 0.5, 0.675, 0.5, 0.825, 0.5993, 0.825, 0.6424, 0.825, 0.6424, 0.825, 0.5993, 0.675, 0.532, 0.675, 0.5, 0.675, 0.5, 0.675, 0.532, 0.825, 0.6611, 0.775, 0.6611, 0.775, 0.6611, 0.825, 0.6611, 0.825, 0.532, 0.825, 0.5641, 0.825, 0.5641, 0.825, 0.532, 0.675, 0.5, 0.675, 0.5, 0.675, 0.5, 0.675, 0.5, 0.725, 0.6611, 0.675, 0.6611, 0.675, 0.6611, 0.725, 0.6611, 0.725, 0.6611, 0.775, 0.6611, 0.775, 0.6611, 0.725, 0.6611, 0.675, 0.6424, 0.675, 0.5993, 0.675, 0.5993, 0.675, 0.6424, 0.825, 0.6424, 0.825, 0.6611, 0.825, 0.6611, 0.825, 0.6424, 0.675, 0.5641, 0.675, 0.532, 0.675, 0.532, 0.675, 0.5641, 0.825, 0.5, 0.775, 0.5, 0.775, 0.5, 0.825, 0.5, 0.775, 0.5, 0.725, 0.5, 0.725, 0.5, 0.775, 0.5, 0.725, 0.5, 0.675, 0.5, 0.675, 0.5, 0.725, 0.5, 0.675, 0.5, 0.725, 0.5, 0.725, 0.532, 0.675, 0.532, 0.725, 0.5, 0.775, 0.5, 0.775, 0.532, 0.725, 0.532, 0.775, 0.5, 0.825, 0.5, 0.825, 0.532, 0.775, 0.532, 0.675, 0.532, 0.725, 0.532, 0.725, 0.5641, 0.675, 0.5641, 0.725, 0.532, 0.775, 0.532, 0.775, 0.5641, 0.725, 0.5641, 0.775, 0.532, 0.825, 0.532, 0.825, 0.5641, 0.775, 0.5641, 0.675, 0.5641, 0.725, 0.5641, 0.725, 0.5993, 0.675, 0.5993, 0.725, 0.5641, 0.775, 0.5641, 0.775, 0.5993, 0.725, 0.5993, 0.775, 0.5641, 0.825, 0.5641, 0.825, 0.5993, 0.775, 0.5993, 0.675, 0.5993, 0.725, 0.5993, 0.725, 0.6424, 0.675, 0.6424, 0.725, 0.5993, 0.775, 0.5993, 0.775, 0.6424, 0.725, 0.6424, 0.775, 0.5993, 0.825, 0.5993, 0.825, 0.6424, 0.775, 0.6424, 0.775, 0.6424, 0.825, 0.6424, 0.825, 0.6611, 0.775, 0.6611, 0.725, 0.6424, 0.775, 0.6424, 0.775, 0.6611, 0.725, 0.6611, 0.675, 0.6424, 0.725, 0.6424, 0.725, 0.6611, 0.675, 0.6611, 0.775, 0.6611, 0.825, 0.6611, 0.825, 0.6611, 0.775, 0.6611, 0.675, 0.6611, 0.725, 0.6611, 0.725, 0.6611, 0.675, 0.6611, 0.675, 0.6611, 0.675, 0.6611, 0.675, 0.6611, 0.675, 0.6611, 0.675, 0.6611, 0.725, 0.6611, 0.725, 0.6611, 0.675, 0.6611, 0.675, 0.6611, 0.675, 0.6611, 0.675, 0.6611, 0.675, 0.6611, 0.825, 0.6611, 0.825, 0.6611, 0.825, 0.6611, 0.825, 0.6611, 0.775, 0.6611, 0.825, 0.6611, 0.825, 0.6611, 0.775, 0.6611, 0.775, 0.6611, 0.725, 0.6611, 0.725, 0.6611, 0.775, 0.6611, 0.675, 0.6611, 0.675, 0.6611, 0.675, 0.6611, 0.675, 0.6611, 0.825, 0.6611, 0.775, 0.6611, 0.775, 0.6611, 0.825, 0.6611, 0.725, 0.6611, 0.675, 0.6611, 0.675, 0.6611, 0.725, 0.6611, 0.775, 0.6611, 0.725, 0.6611, 0.725, 0.6611, 0.775, 0.6611, 0.825, 0.6611, 0.825, 0.6611, 0.825, 0.6611, 0.825, 0.6611, 0.725, 0.6611, 0.775, 0.6611, 0.775, 0.6611, 0.725, 0.6611, 0.725, 0.6611, 0.675, 0.6611, 0.675, 0.6611, 0.725, 0.6611, 0.825, 0.6611, 0.775, 0.6611, 0.775, 0.6611, 0.825, 0.6611, 0.825, 0.6611, 0.775, 0.6611, 0.775, 0.6611, 0.825, 0.6611, 0.725, 0.6611, 0.675, 0.6611, 0.675, 0.6611, 0.725, 0.6611, 0.725, 0.6611, 0.775, 0.6611, 0.775, 0.6611, 0.725, 0.6611, 0.675, 0.6611, 0.725, 0.6611, 0.725, 0.6611, 0.675, 0.6611, 0.775, 0.6611, 0.825, 0.6611, 0.825, 0.6611, 0.775, 0.6611, 0.775, 0.6611, 0.725, 0.6611, 0.725, 0.6611, 0.775, 0.6611, 0.825, 0.6611, 0.825, 0.6611, 0.825, 0.6611, 0.825, 0.6611, 0.725, 0.6611, 0.775, 0.6611, 0.775, 0.6611, 0.725, 0.6611, 0.725, 0.6611, 0.675, 0.6611, 0.675, 0.6611, 0.725, 0.6611, 0.775, 0.6611, 0.725, 0.6611, 0.725, 0.6611, 0.775, 0.6611, 0.825, 0.6611, 0.775, 0.6611, 0.775, 0.6611, 0.825, 0.6611, 0.675, 0.6611, 0.675, 0.6611, 0.675, 0.6611, 0.675, 0.6611, 0.675, 0.6611, 0.725, 0.6611, 0.725, 0.6611, 0.675, 0.6611, 0.775, 0.6611, 0.825, 0.6611, 0.825, 0.6611, 0.775, 0.6611, 0.775, 0.6611, 0.725, 0.6611, 0.725, 0.6611, 0.775, 0.6611, 0.825, 0.6611, 0.825, 0.6611, 0.825, 0.6611, 0.825, 0.6611])
me_cube_001.update()

# ---- objects
ob_cube = bpy.data.objects.new('Cube', me_cube_001)

# ---- transforms, parenting, visibility, modifiers, constraints
ob_cube.location = (0.0, 0.0, 0.2274)

# ---- collection membership
col_collection.objects.link(ob_cube)

# ---- scene / render settings (as saved in the file)
scene.frame_start = 1; scene.frame_end = 250; scene.frame_set(1)
scene.render.engine = 'BLENDER_EEVEE_NEXT'
scene.cycles.sampling_pattern = 'TABULATED_SOBOL'
scene.cycles.use_light_tree = False
scene.view_settings.view_transform = 'Filmic'
bpy.context.view_layer.update()

# ---- added for rendering (the .blend has no active camera and no usable light): camera, sun
cam_auto = bpy.data.cameras.new('AutoCamera')
cam_auto.lens = 50.0
cam_auto.sensor_width = 36.0
cam_auto.clip_end = 1000.0
ob_auto_camera = bpy.data.objects.new('AutoCamera', cam_auto)
scene.collection.objects.link(ob_auto_camera)
ob_auto_camera.location = (4.87811, -5.9411, 3.84969)
ob_auto_camera.rotation_euler = (1.09748, -7.21219e-08, 0.694738)
scene.camera = ob_auto_camera
light_auto_sun = bpy.data.lights.new('AutoSun', 'SUN')
light_auto_sun.energy = 3.0
light_auto_sun.angle = 0.0523599
ob_auto_sun = bpy.data.objects.new('AutoSun', light_auto_sun)
scene.collection.objects.link(ob_auto_sun)
ob_auto_sun.rotation_euler = (0.872665, 0.174533, 0.523599)
bpy.context.view_layer.update()
